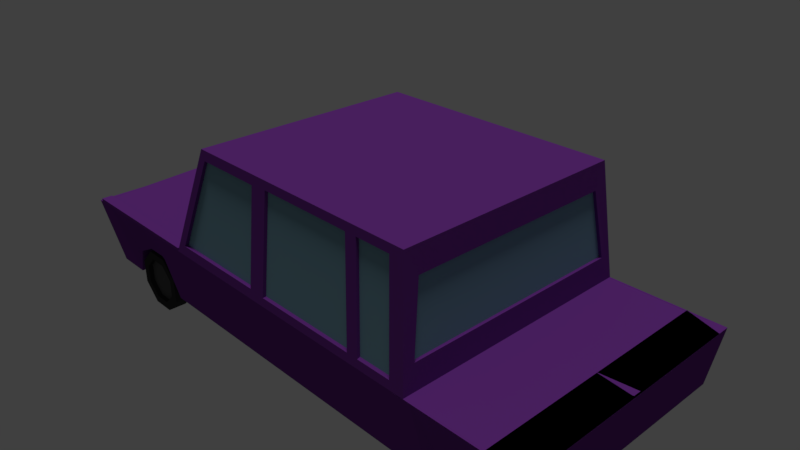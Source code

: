 # Source: purpleobstaclecar.blend  (saved by Blender 2.79.0; exported with 4.5.12 LTS)
import bpy
from mathutils import Matrix  # noqa: F401  (used for matrix-valued properties, if any)

bpy.ops.wm.read_factory_settings(use_empty=True)
scene = bpy.context.scene
scene.name = 'Scene'

# ---- collections
col_collection_1 = bpy.data.collections.new('Collection 1'); scene.collection.children.link(col_collection_1)

# ---- materials (node trees are filled in below, after node groups)
mat_purplegloss = bpy.data.materials.new('purplegloss')
mat_purplegloss.alpha_threshold = 0.0
mat_purplegloss.diffuse_color = (0.1747, 0.03673, 0.2957, 1.0)
mat_purplegloss.roughness = 0.5
mat_metal = bpy.data.materials.new('metal')
mat_metal.alpha_threshold = 0.0
mat_metal.diffuse_color = (0.09531, 0.09531, 0.09531, 1.0)
mat_metal.roughness = 0.5
mat_carwindowshader = bpy.data.materials.new('carwindowshader')
mat_carwindowshader.alpha_threshold = 0.0
mat_carwindowshader.diffuse_color = (0.2051, 0.3712, 0.4564, 1.0)
mat_carwindowshader.roughness = 0.5
mat_lights = bpy.data.materials.new('lights')
mat_lights.alpha_threshold = 0.0
mat_lights.diffuse_color = (0.42, 0.3649, 0.0, 1.0)
mat_lights.roughness = 0.5
mat_tire = bpy.data.materials.new('tire')
mat_tire.alpha_threshold = 0.0
mat_tire.diffuse_color = (0.04231, 0.04231, 0.04231, 1.0)
mat_tire.roughness = 0.5

# ---- material node trees
mat_purplegloss.use_nodes = True; mat_purplegloss.node_tree.nodes.clear()
_N = mat_purplegloss.node_tree.nodes; _L = mat_purplegloss.node_tree.links
n0 = _N.new('ShaderNodeOutputMaterial'); n0.name = 'Material Output'; n0.location = (300, 300)
n1 = _N.new('ShaderNodeBsdfDiffuse'); n1.name = 'Diffuse BSDF'; n1.location = (10, 300)
n1.inputs[0].default_value = (0.1746, 0.03689, 0.2961, 1.0)
_L.new(n1.outputs[0], n0.inputs[0])
n0.is_active_output = True
mat_metal.use_nodes = True; mat_metal.node_tree.nodes.clear()
_N = mat_metal.node_tree.nodes; _L = mat_metal.node_tree.links
n0 = _N.new('ShaderNodeOutputMaterial'); n0.name = 'Material Output'; n0.location = (300, 300)
n1 = _N.new('ShaderNodeBsdfDiffuse'); n1.name = 'Diffuse BSDF'; n1.location = (10, 300)
n1.inputs[0].default_value = (0.09463, 0.09463, 0.09463, 1.0)
_L.new(n1.outputs[0], n0.inputs[0])
n0.is_active_output = True
mat_carwindowshader.use_nodes = True; mat_carwindowshader.node_tree.nodes.clear()
_N = mat_carwindowshader.node_tree.nodes; _L = mat_carwindowshader.node_tree.links
n0 = _N.new('ShaderNodeOutputMaterial'); n0.name = 'Material Output'; n0.location = (300, 300)
n1 = _N.new('ShaderNodeBsdfDiffuse'); n1.name = 'Diffuse BSDF'; n1.location = (10, 300)
n1.inputs[0].default_value = (0.2041, 0.3706, 0.4575, 1.0)
_L.new(n1.outputs[0], n0.inputs[0])
n0.is_active_output = True
mat_lights.use_nodes = True; mat_lights.node_tree.nodes.clear()
_N = mat_lights.node_tree.nodes; _L = mat_lights.node_tree.links
n0 = _N.new('ShaderNodeOutputMaterial'); n0.name = 'Material Output'; n0.location = (300, 300)
n1 = _N.new('ShaderNodeBsdfDiffuse'); n1.name = 'Diffuse BSDF'; n1.location = (10, 300)
n1.inputs[0].default_value = (0.4179, 0.3663, 0.0, 1.0)
_L.new(n1.outputs[0], n0.inputs[0])
n0.is_active_output = True
mat_tire.use_nodes = True; mat_tire.node_tree.nodes.clear()
_N = mat_tire.node_tree.nodes; _L = mat_tire.node_tree.links
n0 = _N.new('ShaderNodeOutputMaterial'); n0.name = 'Material Output'; n0.location = (300, 300)
n1 = _N.new('ShaderNodeBsdfDiffuse'); n1.name = 'Diffuse BSDF'; n1.location = (10, 300)
n1.inputs[0].default_value = (0.04203, 0.04203, 0.04203, 1.0)
_L.new(n1.outputs[0], n0.inputs[0])
n0.is_active_output = True

# ---- world
world_world = bpy.data.worlds.new('World'); scene.world = world_world
world_world.color = (0.05088, 0.05088, 0.05088)
world_world.use_sun_shadow = False
world_world.sun_shadow_jitter_overblur = 0.0
world_world.cycles.sampling_method = 'MANUAL'

# ---- cameras
cam_camera = bpy.data.cameras.new('Camera')
cam_camera.clip_end = 100.0
cam_camera.lens = 35.0
cam_camera.sensor_width = 32.0
cam_camera.sensor_height = 18.0
cam_camera.ortho_scale = 7.314
cam_camera.dof.focus_distance = 0.0

# ---- lights
light_sun = bpy.data.lights.new('Sun', 'SUN')
light_sun.transmission_factor = 0.0
light_sun.angle = 0.1993
light_sun.energy = 1.0
light_sun.shadow_buffer_clip_start = 0.5
light_sun.shadow_soft_size = 0.1
light_sun.shadow_cascade_max_distance = 1000.0

# ---- meshes
me_cube_001 = bpy.data.meshes.new('Cube.001')
me_cube_001.from_pydata([(-1.0, -0.8774, -1.356), (-0.6644, -0.91, 2.044), (-1.0, 0.8774, -1.356), (-0.6644, 0.91, 2.044), (1.0, -0.8774, -1.356), (0.91, -0.91, 2.044), (1.0, 0.8774, -1.356), (0.91, 0.91, 2.044), (-1.0, 0.0, -1.356), (-1.0, -1.0, 0.0), (-0.6644, 0.0, 2.044), (-1.0, 1.0, 0.0), (0.0, 0.8774, -1.356), (0.0, 0.91, 2.044), (1.0, 1.0, 0.0), (1.0, 0.0, -1.356), (0.91, 0.0, 2.044), (1.0, -1.0, 0.0), (0.0, -0.8774, -1.356), (0.0, -0.91, 2.044), (0.0, 0.0, 2.044), (0.0, 0.0, -1.356), (0.0, -1.0, 0.0), (1.324, 1.0, 0.0), (0.0, 1.0, 0.0), (-1.0, 0.0, 0.0), (-2.157, 0.0, -1.356), (-2.157, -0.8774, -1.356), (-2.202, 1.0, 0.0), (-2.157, 0.8774, -1.356), (-2.202, -1.0, 0.0), (-2.202, 0.0, 0.0), (1.0, 1.0, 0.0), (1.0, 0.8774, -1.356), (1.0, 0.0, -1.356), (0.91, 0.0, 2.044), (0.91, -0.91, 2.044), (1.0, -1.0, 0.0), (1.0, -0.8774, -1.356), (0.91, 0.91, 2.044), (2.298, 1.0, 0.0), (1.324, 0.8774, -1.356), (1.324, 0.0, -1.356), (1.234, 0.0, 2.044), (1.234, -0.91, 2.044), (1.324, -1.0, 0.0), (1.324, -0.8774, -1.356), (1.234, 0.91, 2.044), (1.324, 0.0, 0.0), (2.265, 0.8774, -0.9174), (2.265, -2.538e-08, -0.9174), (2.298, -1.0, 0.0), (2.265, -0.8774, -0.9174), (2.012, 0.0, 0.0), (1.324, 0.0, 0.0), (1.324, -1.0, 0.0), (1.324, 1.0, 0.0), (2.012, 1.0, 0.0), (2.012, 0.0, 0.0), (2.012, -1.0, 0.0), (1.324, 0.0, 0.0), (1.324, -0.8995, 0.0), (1.324, 0.8995, 0.0), (2.298, 0.8995, 0.0), (2.298, 0.0, 0.0), (2.298, -0.8995, 0.0), (-1.0, 0.0, 0.09833), (-1.0, 0.9123, 0.0), (-1.0, -0.9123, 0.0), (-2.202, 0.0, 0.09833), (-2.202, 0.9123, 0.0), (-2.202, -0.9123, 0.0), (-2.202, -1.0, 0.05916), (-1.0, -1.0, 0.05916), (-1.0, 1.0, 0.05916), (-2.202, 1.0, 0.05916), (-2.202, -0.9123, 0.05916), (-1.0, -0.9123, 0.05916), (-1.0, 0.9123, 0.05916), (-2.202, 0.9123, 0.05916), (-2.193, 0.0, -1.356), (-2.193, -0.8774, -1.356), (-2.238, 1.0, 0.0), (-2.193, 0.8774, -1.356), (-2.238, -1.0, 0.0), (-2.238, 0.0, 0.0), (-2.193, 0.0, -1.244), (-2.193, -0.8348, -1.244), (-2.238, 0.9515, -0.1119), (-2.193, 0.8348, -1.244), (-2.238, -0.9515, -0.1119), (-2.238, 0.0, -0.1119), (-2.03, -1.0, 0.0), (-1.859, -1.0, 0.0), (-1.687, -1.0, 0.0), (-1.515, -1.0, 0.0), (-1.343, -1.0, 0.0), (-1.172, -1.0, 0.0), (-1.293, 0.0, -1.356), (-1.343, 0.0, -0.8785), (-1.515, 0.0, -0.6762), (-1.687, 0.0, -0.6762), (-1.859, 0.0, -0.8785), (-1.909, 0.0, -1.356), (-1.909, 0.8774, -1.356), (-1.859, 0.8774, -0.8785), (-1.687, 0.8774, -0.6762), (-1.515, 0.8774, -0.6762), (-1.343, 0.8774, -0.8785), (-1.293, 0.8774, -1.356), (-1.909, -0.8774, -1.356), (-1.859, -0.8774, -0.8785), (-1.687, -0.8774, -0.6762), (-1.515, -0.8774, -0.6762), (-1.343, -0.8774, -0.8785), (-1.293, -0.8774, -1.356), (-1.172, 1.0, 0.0), (-1.343, 1.0, 0.0), (-1.515, 1.0, 0.0), (-1.687, 1.0, 0.0), (-1.859, 1.0, 0.0), (-2.03, 1.0, 0.0), (-2.03, -0.9123, 0.0), (-1.859, -0.9123, 0.0), (-1.687, -0.9123, 0.0), (-1.515, -0.9123, 0.0), (-1.343, -0.9123, 0.0), (-1.172, -0.9123, 0.0), (-1.172, 0.9123, 0.0), (-1.343, 0.9123, 0.0), (-1.515, 0.9123, 0.0), (-1.687, 0.9123, 0.0), (-1.859, 0.9123, 0.0), (-2.03, 0.9123, 0.0), (-2.03, -1.0, 0.05916), (-1.859, -1.0, 0.05916), (-1.687, -1.0, 0.05916), (-1.515, -1.0, 0.05916), (-1.343, -1.0, 0.05916), (-1.172, -1.0, 0.05916), (-1.172, 1.0, 0.05916), (-1.343, 1.0, 0.05916), (-1.515, 1.0, 0.05916), (-1.687, 1.0, 0.05916), (-1.859, 1.0, 0.05916), (-2.03, 1.0, 0.05916), (-2.03, -0.9123, 0.05916), (-1.859, -0.9123, 0.05916), (-1.687, -0.9123, 0.05916), (-1.515, -0.9123, 0.05916), (-1.343, -0.9123, 0.05916), (-1.172, -0.9123, 0.05916), (-1.172, 0.9123, 0.05916), (-1.343, 0.9123, 0.05916), (-1.515, 0.9123, 0.05916), (-1.687, 0.9123, 0.05916), (-1.859, 0.9123, 0.05916), (-2.03, 0.9123, 0.05916), (-2.193, 0.0, -1.244), (-2.193, -0.8348, -1.244), (-2.238, 0.9515, -0.1119), (-2.193, 0.8348, -1.244), (-2.238, -0.9515, -0.1119), (-2.238, 0.0, -0.1119), (-2.197, 0.0, -1.159), (-2.197, -0.7099, -1.159), (-2.235, 0.8091, -0.1966), (-2.197, 0.7099, -1.159), (-2.235, -0.8091, -0.1966), (-2.235, 0.0, -0.1966), (-2.216, 2.921e-14, -1.163), (-2.216, -0.7099, -1.163), (-2.254, 0.8091, -0.2008), (-2.216, 0.7099, -1.163), (-2.254, -0.8091, -0.2008), (-2.254, 2.921e-14, -0.2008), (-0.9826, -0.8721, 0.06518), (-0.6899, -0.7936, 1.848), (-0.6899, 4.39e-09, 1.848), (-0.6899, 0.7936, 1.848), (-0.9826, 0.8721, 0.06518), (-0.9826, 4.39e-09, 0.06518), (-0.07074, 0.9923, 0.1738), (-0.07073, -0.9923, 0.1737), (-0.07074, 0.9176, 1.871), (-0.9007, 0.9923, 0.1738), (-0.6222, 0.9176, 1.871), (-0.07073, -0.9176, 1.871), (-0.6222, -0.9176, 1.871), (-0.9008, -0.9923, 0.1737), (-0.6644, -0.91, 2.044), (-0.6644, 0.91, 2.044), (-1.0, -1.0, 0.0), (0.0, -1.0, 0.0), (0.0, -0.91, 2.044), (-1.0, 1.0, 0.0), (0.0, 1.0, 0.0), (0.0, 0.91, 2.044), (0.0, 1.0, 0.0), (0.0, -1.0, 0.0), (0.0, 0.91, 2.044), (-1.0, 1.0, 0.0), (-0.6644, 0.91, 2.044), (0.0, -0.91, 2.044), (-0.6644, -0.91, 2.044), (-1.0, -1.0, 0.0), (-0.9008, -0.964, 0.1737), (-0.6222, -0.8914, 1.871), (-0.07073, -0.8914, 1.871), (-0.6222, 0.8914, 1.871), (-0.9007, 0.964, 0.1738), (-0.07074, 0.8914, 1.871), (-0.07073, -0.964, 0.1737), (-0.07074, 0.964, 0.1738), (0.8467, -0.9165, 1.895), (0.9236, -0.9934, 0.1494), (0.0698, -0.9165, 1.895), (0.0698, -0.9934, 0.1494), (0.07167, 0.9167, 1.891), (0.845, 0.9167, 1.891), (0.9216, 0.9932, 0.1534), (0.07167, 0.9932, 0.1534), (0.8388, -0.8968, 1.876), (0.914, -0.972, 0.1683), (0.07859, -0.8968, 1.876), (0.07859, -0.972, 0.1683), (0.08043, 0.8969, 1.872), (0.8371, 0.8969, 1.872), (0.912, 0.9718, 0.1722), (0.08043, 0.9718, 0.1722), (-0.9826, -0.8721, 0.06518), (-0.6899, -0.7936, 1.848), (-0.6899, 4.39e-09, 1.848), (-0.6899, 0.7936, 1.848), (-0.9826, 0.8721, 0.06518), (-0.9826, 4.39e-09, 0.06518), (-0.9544, -0.8721, 0.04023), (-0.6617, -0.7936, 1.823), (-0.6617, 4.389e-09, 1.823), (-0.6617, 0.7936, 1.823), (-0.9544, 0.8721, 0.04023), (-0.9544, 4.389e-09, 0.04023), (0.9394, 0.9164, 1.899), (1.017, 0.9936, 0.1455), (1.295, 0.9936, 0.1455), (1.218, 0.9164, 1.899), (0.9399, -0.9165, 1.897), (1.017, -0.9935, 0.1479), (1.217, -0.9165, 1.897), (1.294, -0.9935, 0.1479), (0.9434, 0.8959, 1.879), (1.019, 0.9714, 0.1651), (1.291, 0.9714, 0.1651), (1.215, 0.8959, 1.879), (0.9439, -0.896, 1.877), (1.019, -0.9713, 0.1675), (1.215, -0.896, 1.877), (1.29, -0.9713, 0.1675), (1.323, 0.0, 2.044), (1.323, -0.91, 2.044), (1.323, 0.91, 2.044), (1.413, 1.0, 0.0), (1.413, -1.0, 0.0), (1.413, 0.0, 0.0), (1.341, -2.386e-10, 1.614), (1.341, -0.8124, 1.614), (1.341, 0.8124, 1.614), (1.395, 0.8928, 0.4308), (1.395, -0.8928, 0.4308), (1.395, 2.386e-10, 0.4308), (1.318, -2.386e-10, 1.614), (1.318, -0.8124, 1.614), (1.318, 0.8124, 1.614), (1.372, 0.8928, 0.4308), (1.372, -0.8928, 0.4308), (1.372, 2.386e-10, 0.4308), (-2.269, -0.8373, -0.09162), (-2.229, -0.8373, -0.09162), (-2.229, 0.9513, -0.1902), (-2.269, 0.9513, -0.1902), (-2.229, 0.9056, -0.04432), (-2.269, 0.9056, -0.04432), (-2.229, 0.8317, -0.1001), (-2.269, 0.8317, -0.1001), (-2.229, 0.8317, -0.2804), (-2.269, 0.8317, -0.2804), (-2.229, 0.9056, -0.3362), (-2.269, 0.9056, -0.3362), (-2.229, -0.9127, -0.04798), (-2.269, -0.9127, -0.04798), (-2.229, -0.9539, -0.201), (-2.269, -0.9539, -0.201), (-2.229, -0.9039, -0.3391), (-2.269, -0.9039, -0.3391), (-2.229, -0.8319, -0.2716), (-2.269, -0.8319, -0.2716), (2.159, 1.0, 0.0), (2.02, 1.0, 0.0), (1.881, 1.0, 0.0), (1.742, 1.0, 0.0), (1.603, 1.0, 0.0), (1.463, 1.0, 0.0), (2.116, 0.8774, -1.356), (2.043, 0.8774, -0.87), (1.881, 0.8774, -0.6508), (1.742, 0.8774, -0.6508), (1.579, 0.8774, -0.87), (1.506, 0.8774, -1.356), (1.506, 0.0, -1.356), (1.579, 0.0, -0.87), (1.742, 0.0, -0.6508), (1.881, 0.0, -0.6508), (2.043, 0.0, -0.87), (2.116, 0.0, -1.356), (2.116, -0.8774, -1.356), (2.043, -0.8774, -0.87), (1.881, -0.8774, -0.6508), (1.742, -0.8774, -0.6508), (1.579, -0.8774, -0.87), (1.506, -0.8774, -1.356), (2.159, -1.0, 0.0), (2.02, -1.0, 0.0), (1.881, -1.0, 0.0), (1.742, -1.0, 0.0), (1.603, -1.0, 0.0), (1.463, -1.0, 0.0), (1.422, 1.0, 0.0), (1.521, 1.0, 0.0), (1.619, 1.0, 0.0), (1.717, 1.0, 0.0), (1.815, 1.0, 0.0), (1.913, 1.0, 0.0), (1.913, -1.0, 0.0), (1.815, -1.0, 0.0), (1.717, -1.0, 0.0), (1.619, -1.0, 0.0), (1.521, -1.0, 0.0), (1.422, -1.0, 0.0), (1.463, 0.8995, 0.0), (1.603, 0.8995, 0.0), (1.742, 0.8995, 0.0), (1.881, 0.8995, 0.0), (2.02, 0.8995, 0.0), (2.159, 0.8995, 0.0), (2.159, -0.8995, 0.0), (2.02, -0.8995, 0.0), (1.881, -0.8995, 0.0), (1.742, -0.8995, 0.0), (1.603, -0.8995, 0.0), (1.463, -0.8995, 0.0), (-1.509, -0.7313, -0.7496), (-1.509, -0.8818, -0.7496), (-1.371, -0.7313, -1.071), (-1.371, -0.8818, -1.071), (-1.371, -0.7313, -1.525), (-1.371, -0.8818, -1.525), (-1.509, -0.7313, -1.846), (-1.509, -0.8818, -1.846), (-1.705, -0.7313, -1.845), (-1.705, -0.8818, -1.845), (-1.843, -0.7313, -1.524), (-1.843, -0.8818, -1.524), (-1.843, -0.7313, -1.07), (-1.843, -0.8818, -1.07), (-1.704, -0.7313, -0.7491), (-1.704, -0.8818, -0.7491), (-1.434, -0.8818, -1.132), (-1.535, -0.8818, -0.8969), (-1.434, -0.8818, -1.464), (-1.536, -0.8818, -1.698), (-1.678, -0.8818, -1.698), (-1.779, -0.8818, -1.463), (-1.779, -0.8818, -1.131), (-1.678, -0.8818, -0.8966), (-1.434, -0.8818, -1.132), (-1.535, -0.8818, -0.8969), (-1.434, -0.8818, -1.464), (-1.536, -0.8818, -1.698), (-1.678, -0.8818, -1.698), (-1.779, -0.8818, -1.463), (-1.779, -0.8818, -1.131), (-1.678, -0.8818, -0.8966), (-1.434, -0.8436, -1.132), (-1.535, -0.8436, -0.8969), (-1.434, -0.8436, -1.464), (-1.536, -0.8436, -1.698), (-1.678, -0.8436, -1.698), (-1.779, -0.8436, -1.463), (-1.779, -0.8436, -1.131), (-1.678, -0.8436, -0.8966), (1.914, -0.7313, -0.7496), (1.914, -0.8818, -0.7496), (2.053, -0.7313, -1.071), (2.053, -0.8818, -1.071), (2.052, -0.7313, -1.525), (2.052, -0.8818, -1.525), (1.914, -0.7313, -1.846), (1.914, -0.8818, -1.846), (1.718, -0.7313, -1.845), (1.718, -0.8818, -1.845), (1.58, -0.7313, -1.524), (1.58, -0.8818, -1.524), (1.58, -0.7313, -1.07), (1.58, -0.8818, -1.07), (1.719, -0.7313, -0.7491), (1.719, -0.8818, -0.7491), (1.989, -0.8818, -1.132), (1.888, -0.8818, -0.8969), (1.989, -0.8818, -1.464), (1.888, -0.8818, -1.698), (1.745, -0.8818, -1.698), (1.644, -0.8818, -1.463), (1.644, -0.8818, -1.131), (1.745, -0.8818, -0.8966), (1.989, -0.8818, -1.132), (1.888, -0.8818, -0.8969), (1.989, -0.8818, -1.464), (1.888, -0.8818, -1.698), (1.745, -0.8818, -1.698), (1.644, -0.8818, -1.463), (1.644, -0.8818, -1.131), (1.745, -0.8818, -0.8966), (1.989, -0.8436, -1.132), (1.888, -0.8436, -0.8969), (1.989, -0.8436, -1.464), (1.888, -0.8436, -1.698), (1.745, -0.8436, -1.698), (1.644, -0.8436, -1.463), (1.644, -0.8436, -1.131), (1.745, -0.8436, -0.8966), (-1.523, 0.8321, -0.8966), (-1.422, 0.8321, -1.131), (-1.421, 0.8321, -1.463), (-1.522, 0.8321, -1.698), (-1.665, 0.8321, -1.698), (-1.767, 0.8321, -1.464), (-1.666, 0.8321, -0.8969), (-1.767, 0.8321, -1.132), (-1.523, 0.8704, -0.8966), (-1.422, 0.8704, -1.131), (-1.421, 0.8704, -1.463), (-1.522, 0.8704, -1.698), (-1.665, 0.8704, -1.698), (-1.767, 0.8704, -1.464), (-1.666, 0.8704, -0.8969), (-1.767, 0.8704, -1.132), (-1.523, 0.8704, -0.8966), (-1.422, 0.8704, -1.131), (-1.421, 0.8704, -1.463), (-1.522, 0.8704, -1.698), (-1.665, 0.8704, -1.698), (-1.767, 0.8704, -1.464), (-1.666, 0.8704, -0.8969), (-1.767, 0.8704, -1.132), (-1.497, 0.8704, -0.7491), (-1.497, 0.7198, -0.7491), (-1.358, 0.8704, -1.07), (-1.358, 0.7198, -1.07), (-1.358, 0.8704, -1.524), (-1.358, 0.7198, -1.524), (-1.496, 0.8704, -1.845), (-1.496, 0.7198, -1.845), (-1.692, 0.8704, -1.846), (-1.692, 0.7198, -1.846), (-1.83, 0.8704, -1.525), (-1.83, 0.7198, -1.525), (-1.83, 0.8704, -1.071), (-1.83, 0.7198, -1.071), (-1.692, 0.8704, -0.7496), (-1.692, 0.7198, -0.7496), (1.718, 0.7198, -0.7496), (1.718, 0.8704, -0.7496), (1.58, 0.7198, -1.071), (1.58, 0.8704, -1.071), (1.58, 0.7198, -1.525), (1.58, 0.8704, -1.525), (1.719, 0.7198, -1.846), (1.719, 0.8704, -1.846), (1.914, 0.7198, -1.845), (1.914, 0.8704, -1.845), (2.053, 0.7198, -1.524), (2.053, 0.8704, -1.524), (2.052, 0.7198, -1.07), (2.052, 0.8704, -1.07), (1.914, 0.7198, -0.7491), (1.914, 0.8704, -0.7491), (1.644, 0.8704, -1.132), (1.745, 0.8704, -0.8969), (1.644, 0.8704, -1.464), (1.745, 0.8704, -1.698), (1.888, 0.8704, -1.698), (1.989, 0.8704, -1.463), (1.989, 0.8704, -1.131), (1.888, 0.8704, -0.8966), (1.644, 0.8704, -1.132), (1.745, 0.8704, -0.8969), (1.644, 0.8704, -1.464), (1.745, 0.8704, -1.698), (1.888, 0.8704, -1.698), (1.989, 0.8704, -1.463), (1.989, 0.8704, -1.131), (1.888, 0.8704, -0.8966), (1.644, 0.8321, -1.132), (1.745, 0.8321, -0.8969), (1.644, 0.8321, -1.464), (1.745, 0.8321, -1.698), (1.888, 0.8321, -1.698), (1.989, 0.8321, -1.463), (1.989, 0.8321, -1.131), (1.888, 0.8321, -0.8966), (-1.0, -0.8686, -1.346), (-0.6558, -0.9101, 2.035), (-1.0, 0.8686, -1.346), (-0.6558, 0.9101, 2.035), (1.0, -0.8686, -1.346), (0.91, -0.9009, 2.035), (1.0, 0.8686, -1.346), (0.91, 0.9009, 2.035), (-1.0, 0.0, -1.343), (-1.0, -0.987, 0.000248), (-0.6558, 0.0, 2.035), (-1.0, 0.987, 0.000248), (0.0, 0.8686, -1.346), (0.0, 0.9043, 2.033), (1.0, 0.987, 0.0003122), (1.0, 0.0, -1.343), (0.91, 0.0, 2.031), (1.0, -0.987, 0.0003122), (0.0, -0.8686, -1.346), (0.0, -0.9043, 2.033), (0.0, 0.0, 2.031), (0.0, 0.0, -1.343), (0.0, -0.987, 0.0005907), (1.324, 0.9875, 0.003432), (0.0, 0.987, 0.0005907), (-1.002, 0.0, -0.01289), (-2.157, 0.0, -1.343), (-2.157, -0.8686, -1.346), (-2.198, 0.988, -0.003042), (-2.157, 0.8686, -1.346), (-2.198, -0.988, -0.003042), (-2.193, 0.0, -0.009192), (1.0, 0.987, 0.0002876), (1.0, 0.8686, -1.346), (1.0, 0.0, -1.343), (0.91, 0.0, 2.031), (0.91, -0.9011, 2.035), (1.0, -0.987, 0.0002876), (1.0, -0.8686, -1.346), (0.91, 0.9011, 2.035), (2.29, 0.9926, -0.006645), (1.324, 0.8686, -1.346), (1.324, 0.0, -1.343), (1.234, 0.0, 2.031), (1.234, -0.901, 2.035), (1.324, -0.9875, 0.003432), (1.324, -0.8686, -1.346), (1.234, 0.901, 2.035), (1.324, 0.0, 0.013), (2.255, 0.8697, -0.915), (2.252, -2.538e-08, -0.9151), (2.29, -0.9926, -0.006644), (2.255, -0.8697, -0.915), (2.012, 0.0, -0.013), (1.311, 0.0, 0.0), (1.324, -1.0, -0.013), (1.324, 1.0, -0.013), (2.012, 1.0, -0.013), (1.999, 0.0, 0.0), (2.012, -1.0, -0.013), (1.324, 0.0, -0.013), (1.324, -0.8995, -0.013), (1.324, 0.8995, -0.013), (2.298, 0.8995, -0.013), (2.285, 0.0, 0.0004697), (2.298, -0.8995, -0.013), (-1.013, 0.0, 0.1002), (-1.012, 0.9173, 0.0001484), (-1.012, -0.9173, 0.0001484), (-2.189, 0.0, 0.1002), (-2.19, 0.9173, 0.0001484), (-2.19, -0.9173, 0.0001484), (-2.195, -0.9925, 0.05165), (-1.008, -0.9925, 0.05165), (-1.008, 0.9925, 0.05165), (-2.195, 0.9925, 0.05165), (-2.195, -0.9198, 0.05165), (-1.008, -0.9198, 0.05165), (-1.008, 0.9198, 0.05165), (-2.195, 0.9198, 0.05165), (-2.184, 0.0, -1.347), (-2.186, -0.8702, -1.348), (-2.231, 0.9922, -0.00721), (-2.186, 0.8702, -1.348), (-2.231, -0.9922, -0.00721), (-2.229, 0.0, -0.009192), (-2.18, 0.0, -1.244), (-2.18, -0.8348, -1.244), (-2.225, 0.9515, -0.1116), (-2.18, 0.8348, -1.244), (-2.225, -0.9515, -0.1116), (-2.225, 0.0, -0.1119), (-2.031, -0.987, 0.0006058), (-1.86, -0.9871, 0.0008201), (-1.687, -0.987, 0.001089), (-1.515, -0.987, 0.001089), (-1.342, -0.9871, 0.0008201), (-1.171, -0.987, 0.0006058), (-1.284, 0.0, -1.346), (-1.332, 0.0, -0.8734), (-1.51, 0.0, -0.6644), (-1.692, 0.0, -0.6644), (-1.871, 0.0, -0.8734), (-1.918, 0.0, -1.346), (-1.916, 0.8701, -1.348), (-1.867, 0.8684, -0.8746), (-1.69, 0.8677, -0.6682), (-1.512, 0.8677, -0.6682), (-1.335, 0.8684, -0.8746), (-1.286, 0.8701, -1.348), (-1.916, -0.8701, -1.348), (-1.867, -0.8684, -0.8746), (-1.69, -0.8677, -0.6682), (-1.512, -0.8677, -0.6682), (-1.335, -0.8684, -0.8746), (-1.286, -0.8701, -1.348), (-1.171, 0.987, 0.0006058), (-1.342, 0.9871, 0.0008201), (-1.515, 0.987, 0.001089), (-1.687, 0.987, 0.001089), (-1.86, 0.9871, 0.0008201), (-2.031, 0.987, 0.0006058), (-2.032, -0.9252, 0.0001575), (-1.859, -0.9253, -6.745e-05), (-1.687, -0.9253, -6.745e-05), (-1.515, -0.9253, -6.745e-05), (-1.343, -0.9253, -6.745e-05), (-1.17, -0.9252, 0.0001575), (-1.17, 0.9252, 0.0001575), (-1.343, 0.9253, -6.745e-05), (-1.515, 0.9253, -6.745e-05), (-1.687, 0.9253, -6.745e-05), (-1.859, 0.9253, -6.745e-05), (-2.032, 0.9252, 0.0001575), (-2.03, -0.9908, 0.04997), (-1.859, -0.9908, 0.04997), (-1.687, -0.9908, 0.04997), (-1.515, -0.9908, 0.04997), (-1.343, -0.9908, 0.04997), (-1.172, -0.9908, 0.04997), (-1.172, 0.9908, 0.04997), (-1.343, 0.9908, 0.04997), (-1.515, 0.9908, 0.04997), (-1.687, 0.9908, 0.04997), (-1.859, 0.9908, 0.04997), (-2.03, 0.9908, 0.04997), (-2.03, -0.9215, 0.04997), (-1.859, -0.9215, 0.04997), (-1.687, -0.9215, 0.04997), (-1.515, -0.9215, 0.04997), (-1.343, -0.9215, 0.04997), (-1.172, -0.9215, 0.04997), (-1.172, 0.9215, 0.04997), (-1.343, 0.9215, 0.04997), (-1.515, 0.9215, 0.04997), (-1.687, 0.9215, 0.04997), (-1.859, 0.9215, 0.04997), (-2.03, 0.9215, 0.04997), (-2.18, 0.0, -1.243), (-2.18, -0.8348, -1.243), (-2.225, 0.9515, -0.1114), (-2.18, 0.8348, -1.243), (-2.225, -0.9515, -0.1114), (-2.225, 0.0, -0.1114), (-2.189, 0.0, -1.149), (-2.186, -0.7054, -1.154), (-2.223, 0.8058, -0.1995), (-2.186, 0.7054, -1.154), (-2.223, -0.8058, -0.1995), (-2.225, 0.0, -0.2046), (-2.208, 2.921e-14, -1.153), (-2.21, -0.7029, -1.155), (-2.246, 0.801, -0.2068), (-2.21, 0.7029, -1.155), (-2.246, -0.801, -0.2068), (-2.244, 2.921e-14, -0.2087), (-0.9699, -0.8724, 0.06239), (-0.6771, -0.794, 1.846), (-0.677, 4.39e-09, 1.846), (-0.6771, 0.794, 1.846), (-0.9699, 0.8724, 0.06239), (-0.97, 4.39e-09, 0.06183), (-0.06696, 0.9807, 0.1694), (-0.06695, -0.9807, 0.1694), (-0.06667, 0.9058, 1.874), (-0.9044, 0.9805, 0.17), (-0.6263, 0.906, 1.875), (-0.06666, -0.9058, 1.874), (-0.6263, -0.906, 1.875), (-0.9044, -0.9805, 0.17), (-0.6644, -0.897, 2.044), (-0.6644, 0.897, 2.044), (-1.0, -0.987, -0.0005717), (0.0, -0.987, -0.0005717), (0.0, -0.897, 2.044), (-1.0, 0.987, -0.0005717), (0.0, 0.987, -0.0005717), (0.0, 0.897, 2.044), (0.0, 0.987, 0.0), (0.0, -0.987, 0.0), (0.0, 0.9047, 2.033), (-0.9908, 0.9908, 0.0), (-0.6607, 0.9049, 2.033), (0.0, -0.9047, 2.033), (-0.6607, -0.9049, 2.033), (-0.9908, -0.9908, 0.0), (-0.9089, -0.9568, 0.1667), (-0.629, -0.8836, 1.879), (-0.06325, -0.8837, 1.878), (-0.629, 0.8836, 1.879), (-0.9089, 0.9568, 0.1667), (-0.06326, 0.8837, 1.878), (-0.06319, -0.9567, 0.1661), (-0.0632, 0.9567, 0.1661), (0.8485, -0.9038, 1.897), (0.9253, -0.9808, 0.147), (0.06802, -0.9038, 1.896), (0.06812, -0.9808, 0.1469), (0.06989, 0.9039, 1.892), (0.8469, 0.904, 1.893), (0.9232, 0.9806, 0.151), (0.06999, 0.9806, 0.1509), (0.8447, -0.8859, 1.88), (0.9201, -0.9613, 0.1641), (0.07257, -0.8858, 1.88), (0.07253, -0.9613, 0.1639), (0.0744, 0.886, 1.876), (0.8431, 0.886, 1.876), (0.9181, 0.9611, 0.168), (0.07436, 0.9612, 0.1678), (-0.9874, -0.8828, 0.05967), (-0.6826, -0.8004, 1.856), (-0.6813, 4.39e-09, 1.858), (-0.6826, 0.8004, 1.856), (-0.9874, 0.8828, 0.05967), (-0.9912, 4.39e-09, 0.05545), (-0.9507, -0.8795, 0.03014), (-0.6519, -0.8013, 1.827), (-0.6495, 4.389e-09, 1.828), (-0.6519, 0.8013, 1.827), (-0.9507, 0.8795, 0.03014), (-0.95, 4.389e-09, 0.02798), (0.9376, 0.9036, 1.901), (1.015, 0.9811, 0.1425), (1.297, 0.981, 0.1428), (1.219, 0.9037, 1.901), (0.9381, -0.9037, 1.898), (1.015, -0.981, 0.1449), (1.219, -0.9038, 1.899), (1.296, -0.9809, 0.1452), (0.9359, 0.8858, 1.883), (1.012, 0.9616, 0.1606), (1.298, 0.9616, 0.161), (1.223, 0.8859, 1.883), (0.9364, -0.8859, 1.88), (1.012, -0.9615, 0.1629), (1.222, -0.886, 1.881), (1.298, -0.9615, 0.1633), (1.314, 0.0, 2.035), (1.316, -0.9026, 2.037), (1.316, 0.9026, 2.037), (1.405, 0.9924, 0.007212), (1.405, -0.9924, 0.007212), (1.404, 0.0, 0.008995), (1.332, -2.386e-10, 1.623), (1.329, -0.8165, 1.617), (1.329, 0.8165, 1.617), (1.383, 0.8966, 0.4267), (1.383, -0.8966, 0.4267), (1.386, 2.386e-10, 0.4214), (1.309, -2.386e-10, 1.623), (1.31, -0.8196, 1.621), (1.31, 0.8196, 1.621), (1.364, 0.9006, 0.4234), (1.364, -0.9006, 0.4234), (1.363, 2.386e-10, 0.4214), (-2.261, -0.8461, -0.09689), (-2.237, -0.8461, -0.09689), (-2.238, 0.9414, -0.1902), (-2.26, 0.9414, -0.1902), (-2.237, 0.9023, -0.05456), (-2.261, 0.9023, -0.05456), (-2.237, 0.8408, -0.1046), (-2.261, 0.8408, -0.1046), (-2.237, 0.8408, -0.2759), (-2.261, 0.8408, -0.2759), (-2.237, 0.9023, -0.3259), (-2.261, 0.9023, -0.3259), (-2.237, -0.9086, -0.05789), (-2.261, -0.9086, -0.05789), (-2.238, -0.944, -0.2005), (-2.26, -0.944, -0.2005), (-2.237, -0.9014, -0.3287), (-2.262, -0.9014, -0.3287), (-2.238, -0.8413, -0.2677), (-2.261, -0.8413, -0.2677), (2.159, 0.9871, 0.001432), (2.022, 0.9873, 0.001726), (1.882, 0.9872, 0.002246), (1.741, 0.9872, 0.002246), (1.6, 0.9873, 0.001726), (1.462, 0.9872, 0.00127), (2.117, 0.8705, -1.345), (2.052, 0.8688, -0.8661), (1.885, 0.8677, -0.643), (1.738, 0.8677, -0.643), (1.57, 0.8688, -0.8661), (1.499, 0.8701, -1.348), (1.498, 0.0, -1.346), (1.567, 0.0, -0.8651), (1.736, 0.0, -0.6392), (1.887, 0.0, -0.6392), (2.055, 0.0, -0.8651), (2.117, 0.0, -1.343), (2.117, -0.8705, -1.345), (2.052, -0.8688, -0.8661), (1.885, -0.8677, -0.643), (1.738, -0.8677, -0.643), (1.57, -0.8688, -0.8661), (1.499, -0.8701, -1.348), (2.159, -0.9871, 0.001432), (2.022, -0.9873, 0.001726), (1.882, -0.9872, 0.002246), (1.741, -0.9872, 0.002246), (1.6, -0.9873, 0.001726), (1.462, -0.9872, 0.00127), (1.422, 1.0, -0.013), (1.521, 1.0, -0.013), (1.619, 1.0, -0.013), (1.717, 1.0, -0.013), (1.815, 1.0, -0.013), (1.913, 1.0, -0.013), (1.913, -1.0, -0.013), (1.815, -1.0, -0.013), (1.717, -1.0, -0.013), (1.619, -1.0, -0.013), (1.521, -1.0, -0.013), (1.422, -1.0, -0.013), (1.463, 0.8995, -0.013), (1.603, 0.8995, -0.013), (1.742, 0.8995, -0.013), (1.881, 0.8995, -0.013), (2.02, 0.8995, -0.013), (2.159, 0.8995, -0.013), (2.159, -0.8995, -0.013), (2.02, -0.8995, -0.013), (1.881, -0.8995, -0.013), (1.742, -0.8995, -0.013), (1.603, -0.8995, -0.013), (1.463, -0.8995, -0.013), (-1.514, -0.7391, -0.7582), (-1.514, -0.874, -0.7582), (-1.38, -0.74, -1.073), (-1.38, -0.8732, -1.073), (-1.38, -0.74, -1.523), (-1.38, -0.8732, -1.523), (-1.515, -0.7391, -1.837), (-1.515, -0.874, -1.837), (-1.699, -0.7391, -1.836), (-1.699, -0.874, -1.836), (-1.833, -0.74, -1.522), (-1.833, -0.8732, -1.522), (-1.833, -0.74, -1.072), (-1.833, -0.8732, -1.072), (-1.699, -0.7391, -0.7578), (-1.699, -0.874, -0.7578), (-1.434, -0.8688, -1.132), (-1.535, -0.8688, -0.8969), (-1.434, -0.8688, -1.464), (-1.536, -0.8688, -1.698), (-1.678, -0.8688, -1.698), (-1.779, -0.8688, -1.463), (-1.779, -0.8688, -1.131), (-1.678, -0.8688, -0.8966), (-1.421, -0.8818, -1.129), (-1.528, -0.8818, -0.8861), (-1.422, -0.8818, -1.466), (-1.528, -0.8818, -1.709), (-1.686, -0.8818, -1.709), (-1.792, -0.8818, -1.465), (-1.792, -0.8818, -1.128), (-1.685, -0.8818, -0.8857), (-1.425, -0.8349, -1.13), (-1.529, -0.8357, -0.8883), (-1.425, -0.8349, -1.466), (-1.53, -0.8357, -1.707), (-1.684, -0.8357, -1.706), (-1.789, -0.8349, -1.465), (-1.789, -0.8349, -1.129), (-1.684, -0.8357, -0.8879), (1.909, -0.7391, -0.7582), (1.909, -0.874, -0.7582), (2.043, -0.74, -1.073), (2.043, -0.8732, -1.073), (2.043, -0.74, -1.523), (2.043, -0.8732, -1.523), (1.908, -0.7391, -1.837), (1.908, -0.874, -1.837), (1.724, -0.7391, -1.836), (1.724, -0.874, -1.836), (1.59, -0.74, -1.522), (1.59, -0.8732, -1.522), (1.59, -0.74, -1.072), (1.59, -0.8732, -1.072), (1.725, -0.7391, -0.7578), (1.725, -0.874, -0.7578), (1.989, -0.8688, -1.132), (1.888, -0.8688, -0.8969), (1.989, -0.8688, -1.464), (1.888, -0.8688, -1.698), (1.745, -0.8688, -1.698), (1.644, -0.8688, -1.463), (1.644, -0.8688, -1.131), (1.745, -0.8688, -0.8966), (2.002, -0.8818, -1.129), (1.895, -0.8818, -0.8861), (2.002, -0.8818, -1.466), (1.895, -0.8818, -1.709), (1.738, -0.8818, -1.709), (1.631, -0.8818, -1.465), (1.631, -0.8818, -1.128), (1.738, -0.8818, -0.8857), (1.999, -0.8349, -1.13), (1.894, -0.8357, -0.8883), (1.998, -0.8349, -1.466), (1.893, -0.8357, -1.707), (1.739, -0.8357, -1.706), (1.634, -0.8349, -1.465), (1.634, -0.8349, -1.129), (1.739, -0.8357, -0.8879), (-1.517, 0.8242, -0.8879), (-1.412, 0.8234, -1.129), (-1.412, 0.8234, -1.465), (-1.517, 0.8242, -1.706), (-1.671, 0.8242, -1.707), (-1.776, 0.8234, -1.466), (-1.672, 0.8242, -0.8883), (-1.776, 0.8234, -1.13), (-1.516, 0.8704, -0.8857), (-1.409, 0.8704, -1.128), (-1.409, 0.8704, -1.465), (-1.515, 0.8704, -1.709), (-1.673, 0.8704, -1.709), (-1.779, 0.8704, -1.466), (-1.673, 0.8704, -0.8861), (-1.779, 0.8704, -1.129), (-1.523, 0.8574, -0.8966), (-1.422, 0.8574, -1.131), (-1.421, 0.8574, -1.463), (-1.522, 0.8574, -1.698), (-1.665, 0.8574, -1.698), (-1.767, 0.8574, -1.464), (-1.666, 0.8574, -0.8969), (-1.767, 0.8574, -1.132), (-1.502, 0.8625, -0.7578), (-1.502, 0.7277, -0.7578), (-1.368, 0.8617, -1.072), (-1.368, 0.7285, -1.072), (-1.367, 0.8617, -1.522), (-1.367, 0.7285, -1.522), (-1.502, 0.8625, -1.836), (-1.502, 0.7277, -1.836), (-1.686, 0.8625, -1.837), (-1.686, 0.7277, -1.837), (-1.821, 0.8617, -1.523), (-1.821, 0.7285, -1.523), (-1.821, 0.8617, -1.073), (-1.821, 0.7285, -1.073), (-1.686, 0.8625, -0.7582), (-1.686, 0.7277, -0.7582), (1.724, 0.7277, -0.7582), (1.724, 0.8625, -0.7582), (1.59, 0.7285, -1.073), (1.59, 0.8617, -1.073), (1.59, 0.7285, -1.523), (1.59, 0.8617, -1.523), (1.725, 0.7277, -1.837), (1.725, 0.8625, -1.837), (1.909, 0.7277, -1.836), (1.909, 0.8625, -1.836), (2.043, 0.7285, -1.522), (2.043, 0.8617, -1.522), (2.043, 0.7285, -1.072), (2.043, 0.8617, -1.072), (1.908, 0.7277, -0.7578), (1.908, 0.8625, -0.7578), (1.644, 0.8574, -1.132), (1.745, 0.8574, -0.8969), (1.644, 0.8574, -1.464), (1.745, 0.8574, -1.698), (1.888, 0.8574, -1.698), (1.989, 0.8574, -1.463), (1.989, 0.8574, -1.131), (1.888, 0.8574, -0.8966), (1.631, 0.8704, -1.129), (1.738, 0.8704, -0.8861), (1.631, 0.8704, -1.466), (1.738, 0.8704, -1.709), (1.895, 0.8704, -1.709), (2.002, 0.8704, -1.465), (2.002, 0.8704, -1.128), (1.895, 0.8704, -0.8857), (1.634, 0.8234, -1.13), (1.739, 0.8242, -0.8883), (1.634, 0.8234, -1.466), (1.739, 0.8242, -1.707), (1.894, 0.8242, -1.706), (1.999, 0.8234, -1.465), (1.998, 0.8234, -1.129), (1.893, 0.8242, -0.8879), (-0.9544, -0.8721, 0.04023), (-0.6617, -0.7936, 1.823), (-0.6617, 4.389e-09, 1.823), (-0.6617, 0.7936, 1.823), (-0.9544, 0.8721, 0.04023), (-0.9544, 4.389e-09, 0.04023)], [], [(25, 9, 176, 181), (24, 13, 218, 221), (6, 14, 32, 33), (13, 24, 198, 200), (21, 15, 4, 18), (20, 10, 1, 19), (16, 20, 19, 5), (7, 13, 20, 16), (13, 3, 10, 20), (8, 21, 18, 0), (2, 12, 21, 8), (12, 6, 15, 21), (18, 22, 9, 0), (4, 17, 22, 18), (5, 19, 216, 214), (16, 5, 36, 35), (4, 15, 34, 38), (5, 17, 37, 36), (12, 24, 14, 6), (2, 11, 24, 12), (1, 9, 205, 204), (104, 103, 26, 29), (122, 133, 70, 69, 71), (1, 10, 178, 177), (29, 26, 80, 83), (31, 28, 82, 85), (110, 92, 30, 27), (28, 31, 69, 70), (103, 110, 27, 26), (121, 104, 29, 28), (37, 38, 46, 45), (38, 34, 42, 46), (36, 37, 247, 246), (33, 32, 23, 41), (7, 16, 35, 39), (17, 4, 38, 37), (14, 7, 39, 32), (15, 6, 33, 34), (48, 23, 261, 263), (51, 53, 58, 59), (302, 296, 40, 49), (43, 44, 259, 258), (34, 33, 41, 42), (39, 35, 43, 47), (32, 39, 242, 243), (35, 36, 44, 43), (327, 326, 338, 339), (328, 327, 339, 340), (314, 313, 50, 52), (320, 314, 52, 51), (313, 302, 49, 50), (23, 48, 54, 56), (343, 344, 65, 64, 63), (56, 54, 60, 62), (320, 51, 59, 332), (53, 40, 57, 58), (301, 23, 56, 326), (48, 45, 55, 54), (59, 58, 64, 65), (332, 59, 65, 344), (58, 57, 63, 64), (326, 56, 62, 338), (54, 55, 61, 60), (9, 25, 66, 68), (128, 67, 78, 152), (9, 68, 77, 73), (25, 11, 67, 66), (31, 30, 71, 69), (145, 75, 79, 157), (139, 73, 77, 151), (67, 11, 74, 78), (121, 28, 75, 145), (97, 9, 73, 139), (122, 71, 76, 146), (71, 30, 72, 76), (28, 70, 79, 75), (26, 27, 81, 80), (30, 31, 85, 84), (27, 30, 84, 81), (28, 29, 83, 82), (84, 85, 91, 90), (90, 91, 163, 162), (81, 84, 90, 87), (82, 83, 89, 88), (85, 82, 88, 91), (83, 80, 86, 89), (80, 81, 87, 86), (68, 127, 151, 77), (127, 126, 150, 151), (126, 125, 149, 150), (125, 124, 148, 149), (124, 123, 147, 148), (123, 122, 146, 147), (30, 92, 134, 72), (92, 93, 135, 134), (93, 94, 136, 135), (94, 95, 137, 136), (95, 96, 138, 137), (96, 97, 139, 138), (11, 116, 140, 74), (116, 117, 141, 140), (117, 118, 142, 141), (118, 119, 143, 142), (119, 120, 144, 143), (120, 121, 145, 144), (72, 134, 146, 76), (134, 135, 147, 146), (135, 136, 148, 147), (136, 137, 149, 148), (137, 138, 150, 149), (138, 139, 151, 150), (74, 140, 152, 78), (140, 141, 153, 152), (141, 142, 154, 153), (142, 143, 155, 154), (143, 144, 156, 155), (144, 145, 157, 156), (70, 133, 157, 79), (133, 132, 156, 157), (132, 131, 155, 156), (131, 130, 154, 155), (130, 129, 153, 154), (129, 128, 152, 153), (11, 2, 109, 116), (116, 109, 108, 117), (117, 108, 107, 118), (118, 107, 106, 119), (119, 106, 105, 120), (120, 105, 104, 121), (8, 0, 115, 98), (98, 115, 114, 99), (99, 114, 113, 100), (100, 113, 112, 101), (101, 112, 111, 102), (102, 111, 110, 103), (0, 9, 97, 115), (115, 97, 96, 114), (114, 96, 95, 113), (113, 95, 94, 112), (112, 94, 93, 111), (111, 93, 92, 110), (68, 66, 67, 128, 127), (127, 128, 129, 126), (126, 129, 130, 125), (125, 130, 131, 124), (124, 131, 132, 123), (123, 132, 133, 122), (2, 8, 98, 109), (109, 98, 99, 108), (108, 99, 100, 107), (107, 100, 101, 106), (106, 101, 102, 105), (105, 102, 103, 104), (163, 160, 166, 169), (87, 90, 162, 159), (88, 89, 161, 160), (91, 88, 160, 163), (89, 86, 158, 161), (86, 87, 159, 158), (165, 168, 174, 171), (161, 158, 164, 167), (158, 159, 165, 164), (162, 163, 169, 168), (159, 162, 168, 165), (160, 161, 167, 166), (133, 132, 131, 130, 129, 128, 67, 11, 66, 69, 28, 70), (127, 126, 125, 124, 123, 122, 71, 30, 69, 66, 9, 68), (175, 172, 173, 170, 171, 174), (166, 167, 173, 172), (169, 166, 172, 175), (167, 164, 170, 173), (164, 165, 171, 170), (168, 169, 175, 174), (9, 1, 177, 176), (3, 11, 180, 179), (10, 3, 179, 178), (11, 25, 181, 180), (179, 180, 234, 233), (203, 204, 190, 194), (198, 201, 195, 196), (9, 22, 199, 205), (24, 11, 201, 198), (3, 13, 200, 202), (11, 3, 202, 201), (22, 19, 203, 199), (19, 1, 204, 203), (192, 193, 183, 189), (196, 195, 185, 182), (202, 200, 197, 191), (199, 203, 194, 193), (200, 198, 196, 197), (204, 205, 192, 190), (201, 202, 191, 195), (205, 199, 193, 192), (185, 186, 209, 210), (189, 183, 212, 206), (195, 191, 186, 185), (190, 192, 189, 188), (197, 196, 182, 184), (193, 194, 187, 183), (191, 197, 184, 186), (194, 190, 188, 187), (212, 208, 207, 206), (210, 209, 211, 213), (188, 189, 206, 207), (184, 182, 213, 211), (183, 187, 208, 212), (186, 184, 211, 209), (187, 188, 207, 208), (182, 185, 210, 213), (214, 216, 224, 222), (17, 5, 214, 215), (19, 22, 217, 216), (22, 17, 215, 217), (216, 217, 225, 224), (7, 14, 220, 219), (14, 24, 221, 220), (13, 7, 219, 218), (223, 222, 224, 225), (229, 226, 227, 228), (220, 221, 229, 228), (218, 219, 227, 226), (217, 215, 223, 225), (221, 218, 226, 229), (215, 214, 222, 223), (219, 220, 228, 227), (234, 235, 241, 240), (178, 179, 233, 232), (180, 181, 235, 234), (177, 178, 232, 231), (176, 177, 231, 230), (181, 176, 230, 235), (241, 236, 1020, 1025), (231, 232, 238, 237), (230, 231, 237, 236), (235, 230, 236, 241), (233, 234, 240, 239), (232, 233, 239, 238), (249, 248, 256, 257), (23, 32, 243, 244), (47, 23, 244, 245), (39, 47, 245, 242), (245, 244, 252, 253), (45, 44, 248, 249), (44, 36, 246, 248), (37, 45, 249, 247), (251, 250, 253, 252), (254, 255, 257, 256), (243, 242, 250, 251), (248, 246, 254, 256), (242, 245, 253, 250), (244, 243, 251, 252), (247, 249, 257, 255), (246, 247, 255, 254), (259, 262, 268, 265), (263, 261, 267, 269), (44, 45, 262, 259), (45, 48, 263, 262), (47, 43, 258, 260), (23, 47, 260, 261), (266, 264, 270, 272), (268, 269, 275, 274), (261, 260, 266, 267), (262, 263, 269, 268), (260, 258, 264, 266), (258, 259, 265, 264), (275, 270, 271, 274), (273, 272, 270, 275), (264, 265, 271, 270), (269, 267, 273, 275), (265, 268, 274, 271), (267, 266, 272, 273), (329, 328, 340, 341), (289, 276, 295, 293, 291), (278, 279, 281, 280), (330, 329, 341, 342), (290, 291, 293, 292), (280, 281, 283, 282), (294, 295, 276, 277), (288, 289, 291, 290), (282, 283, 285, 284), (281, 279, 287, 285, 283), (277, 276, 289, 288), (284, 285, 287, 286), (277, 288, 290, 292, 294), (292, 293, 295, 294), (286, 287, 279, 278), (278, 280, 282, 284, 286), (331, 330, 342, 343), (57, 331, 343, 63), (40, 65, 64, 63, 51, 52, 50, 49), (55, 337, 349, 61), (337, 336, 348, 349), (336, 335, 347, 348), (335, 334, 346, 347), (334, 333, 345, 346), (333, 332, 344, 345), (40, 296, 331, 57), (296, 297, 330, 331), (297, 298, 329, 330), (298, 299, 328, 329), (299, 300, 327, 328), (300, 301, 326, 327), (45, 325, 337, 55), (325, 324, 336, 337), (324, 323, 335, 336), (323, 322, 334, 335), (322, 321, 333, 334), (321, 320, 332, 333), (62, 60, 61, 349, 338), (338, 349, 348, 339), (339, 348, 347, 340), (340, 347, 346, 341), (341, 346, 345, 342), (342, 345, 344, 343), (42, 41, 307, 308), (308, 307, 306, 309), (309, 306, 305, 310), (310, 305, 304, 311), (311, 304, 303, 312), (312, 303, 302, 313), (45, 46, 319, 325), (325, 319, 318, 324), (324, 318, 317, 323), (323, 317, 316, 322), (322, 316, 315, 321), (321, 315, 314, 320), (46, 42, 308, 319), (319, 308, 309, 318), (318, 309, 310, 317), (317, 310, 311, 316), (316, 311, 312, 315), (315, 312, 313, 314), (41, 23, 301, 307), (307, 301, 300, 306), (306, 300, 299, 305), (305, 299, 298, 304), (304, 298, 297, 303), (303, 297, 296, 302), (350, 351, 353, 352), (352, 353, 355, 354), (354, 355, 357, 356), (356, 357, 359, 358), (358, 359, 361, 360), (360, 361, 363, 362), (363, 361, 371, 372), (362, 363, 365, 364), (364, 365, 351, 350), (350, 352, 354, 356, 358, 360, 362, 364), (371, 370, 378, 379), (359, 357, 369, 370), (365, 363, 372, 373), (355, 353, 366, 368), (361, 359, 370, 371), (351, 365, 373, 367), (353, 351, 367, 366), (357, 355, 368, 369), (381, 380, 388, 389), (369, 368, 376, 377), (366, 367, 375, 374), (367, 373, 381, 375), (372, 371, 379, 380), (370, 369, 377, 378), (368, 366, 374, 376), (373, 372, 380, 381), (382, 383, 389, 388, 387, 386, 385, 384), (379, 378, 386, 387), (377, 376, 384, 385), (374, 375, 383, 382), (375, 381, 389, 383), (380, 379, 387, 388), (378, 377, 385, 386), (376, 374, 382, 384), (390, 391, 393, 392), (392, 393, 395, 394), (394, 395, 397, 396), (396, 397, 399, 398), (398, 399, 401, 400), (400, 401, 403, 402), (403, 401, 411, 412), (402, 403, 405, 404), (404, 405, 391, 390), (390, 392, 394, 396, 398, 400, 402, 404), (411, 410, 418, 419), (399, 397, 409, 410), (405, 403, 412, 413), (395, 393, 406, 408), (401, 399, 410, 411), (391, 405, 413, 407), (393, 391, 407, 406), (397, 395, 408, 409), (421, 420, 428, 429), (409, 408, 416, 417), (406, 407, 415, 414), (407, 413, 421, 415), (412, 411, 419, 420), (410, 409, 417, 418), (408, 406, 414, 416), (413, 412, 420, 421), (422, 423, 429, 428, 427, 426, 425, 424), (419, 418, 426, 427), (417, 416, 424, 425), (414, 415, 423, 422), (415, 421, 429, 423), (420, 419, 427, 428), (418, 417, 425, 426), (416, 414, 422, 424), (443, 445, 437, 435), (441, 442, 434, 433), (439, 440, 432, 431), (444, 438, 430, 436), (445, 444, 436, 437), (442, 443, 435, 434), (440, 441, 433, 432), (437, 436, 430, 431, 432, 433, 434, 435), (446, 447, 439, 438), (451, 453, 445, 443), (449, 450, 442, 441), (447, 448, 440, 439), (452, 446, 438, 444), (453, 452, 444, 445), (450, 451, 443, 442), (438, 439, 431, 430), (462, 464, 451, 450), (466, 468, 452, 453), (468, 454, 446, 452), (458, 460, 449, 448), (464, 466, 453, 451), (454, 456, 447, 446), (460, 462, 450, 449), (448, 449, 441, 440), (469, 467, 465, 463, 461, 459, 457, 455), (455, 454, 468, 469), (457, 456, 454, 455), (456, 458, 448, 447), (459, 458, 456, 457), (461, 460, 458, 459), (463, 462, 460, 461), (465, 464, 462, 463), (467, 466, 464, 465), (469, 468, 466, 467), (470, 471, 473, 472), (472, 473, 475, 474), (474, 475, 477, 476), (476, 477, 479, 478), (478, 479, 481, 480), (480, 481, 483, 482), (483, 481, 491, 492), (482, 483, 485, 484), (484, 485, 471, 470), (470, 472, 474, 476, 478, 480, 482, 484), (491, 490, 498, 499), (479, 477, 489, 490), (485, 483, 492, 493), (475, 473, 486, 488), (481, 479, 490, 491), (471, 485, 493, 487), (473, 471, 487, 486), (477, 475, 488, 489), (501, 500, 508, 509), (489, 488, 496, 497), (486, 487, 495, 494), (487, 493, 501, 495), (492, 491, 499, 500), (490, 489, 497, 498), (488, 486, 494, 496), (493, 492, 500, 501), (502, 503, 509, 508, 507, 506, 505, 504), (499, 498, 506, 507), (497, 496, 504, 505), (494, 495, 503, 502), (495, 501, 509, 503), (500, 499, 507, 508), (498, 497, 505, 506), (496, 494, 502, 504), (53, 51, 63, 40, 65), (40, 53, 63), (535, 691, 686, 519), (534, 731, 728, 523), (516, 543, 542, 524), (523, 710, 708, 534), (531, 528, 514, 525), (530, 529, 511, 520), (526, 515, 529, 530), (517, 526, 530, 523), (523, 530, 520, 513), (518, 510, 528, 531), (512, 518, 531, 522), (522, 531, 525, 516), (528, 510, 519, 532), (514, 528, 532, 527), (515, 724, 726, 529), (526, 545, 546, 515), (514, 548, 544, 525), (515, 546, 547, 527), (522, 516, 524, 534), (512, 522, 534, 521), (511, 714, 715, 519), (614, 539, 536, 613), (632, 581, 579, 580, 643), (511, 687, 688, 520), (539, 593, 590, 536), (541, 595, 592, 538), (620, 537, 540, 602), (538, 580, 579, 541), (613, 536, 537, 620), (631, 538, 539, 614), (547, 555, 556, 548), (548, 556, 552, 544), (546, 756, 757, 547), (543, 551, 533, 542), (517, 549, 545, 526), (527, 547, 548, 514), (524, 542, 549, 517), (525, 544, 543, 516), (558, 773, 771, 533), (561, 569, 568, 563), (812, 559, 550, 806), (553, 768, 769, 554), (544, 552, 551, 543), (549, 557, 553, 545), (542, 753, 752, 549), (545, 553, 554, 546), (837, 849, 848, 836), (838, 850, 849, 837), (824, 562, 560, 823), (830, 561, 562, 824), (823, 560, 559, 812), (533, 566, 564, 558), (853, 573, 574, 575, 854), (566, 572, 570, 564), (830, 842, 569, 561), (563, 568, 567, 550), (811, 836, 566, 533), (558, 564, 565, 555), (569, 575, 574, 568), (842, 854, 575, 569), (568, 574, 573, 567), (836, 848, 572, 566), (564, 570, 571, 565), (519, 578, 576, 535), (638, 662, 588, 577), (519, 583, 587, 578), (535, 576, 577, 521), (541, 579, 581, 540), (655, 667, 589, 585), (649, 661, 587, 583), (577, 588, 584, 521), (631, 655, 585, 538), (607, 649, 583, 519), (632, 656, 586, 581), (581, 586, 582, 540), (538, 585, 589, 580), (536, 590, 591, 537), (540, 594, 595, 541), (537, 591, 594, 540), (538, 592, 593, 539), (594, 600, 601, 595), (600, 672, 673, 601), (591, 597, 600, 594), (592, 598, 599, 593), (595, 601, 598, 592), (593, 599, 596, 590), (590, 596, 597, 591), (578, 587, 661, 637), (637, 661, 660, 636), (636, 660, 659, 635), (635, 659, 658, 634), (634, 658, 657, 633), (633, 657, 656, 632), (540, 582, 644, 602), (602, 644, 645, 603), (603, 645, 646, 604), (604, 646, 647, 605), (605, 647, 648, 606), (606, 648, 649, 607), (521, 584, 650, 626), (626, 650, 651, 627), (627, 651, 652, 628), (628, 652, 653, 629), (629, 653, 654, 630), (630, 654, 655, 631), (582, 586, 656, 644), (644, 656, 657, 645), (645, 657, 658, 646), (646, 658, 659, 647), (647, 659, 660, 648), (648, 660, 661, 649), (584, 588, 662, 650), (650, 662, 663, 651), (651, 663, 664, 652), (652, 664, 665, 653), (653, 665, 666, 654), (654, 666, 667, 655), (580, 589, 667, 643), (643, 667, 666, 642), (642, 666, 665, 641), (641, 665, 664, 640), (640, 664, 663, 639), (639, 663, 662, 638), (521, 626, 619, 512), (626, 627, 618, 619), (627, 628, 617, 618), (628, 629, 616, 617), (629, 630, 615, 616), (630, 631, 614, 615), (518, 608, 625, 510), (608, 609, 624, 625), (609, 610, 623, 624), (610, 611, 622, 623), (611, 612, 621, 622), (612, 613, 620, 621), (510, 625, 607, 519), (625, 624, 606, 607), (624, 623, 605, 606), (623, 622, 604, 605), (622, 621, 603, 604), (621, 620, 602, 603), (578, 637, 638, 577, 576), (637, 636, 639, 638), (636, 635, 640, 639), (635, 634, 641, 640), (634, 633, 642, 641), (633, 632, 643, 642), (512, 619, 608, 518), (619, 618, 609, 608), (618, 617, 610, 609), (617, 616, 611, 610), (616, 615, 612, 611), (615, 614, 613, 612), (673, 679, 676, 670), (597, 669, 672, 600), (598, 670, 671, 599), (601, 673, 670, 598), (599, 671, 668, 596), (596, 668, 669, 597), (675, 681, 684, 678), (671, 677, 674, 668), (668, 674, 675, 669), (672, 678, 679, 673), (669, 675, 678, 672), (670, 676, 677, 671), (643, 580, 538, 579, 576, 521, 577, 638, 639, 640, 641, 642), (637, 578, 519, 576, 579, 540, 581, 632, 633, 634, 635, 636), (685, 684, 681, 680, 683, 682), (676, 682, 683, 677), (679, 685, 682, 676), (677, 683, 680, 674), (674, 680, 681, 675), (678, 684, 685, 679), (519, 686, 687, 511), (513, 689, 690, 521), (520, 688, 689, 513), (521, 690, 691, 535), (689, 743, 744, 690), (713, 704, 700, 714), (708, 706, 705, 711), (519, 715, 709, 532), (534, 708, 711, 521), (513, 712, 710, 523), (521, 711, 712, 513), (532, 709, 713, 529), (529, 713, 714, 511), (702, 699, 693, 703), (706, 692, 695, 705), (712, 701, 707, 710), (709, 703, 704, 713), (710, 707, 706, 708), (714, 700, 702, 715), (711, 705, 701, 712), (715, 702, 703, 709), (695, 720, 719, 696), (699, 716, 722, 693), (705, 695, 696, 701), (700, 698, 699, 702), (707, 694, 692, 706), (703, 693, 697, 704), (701, 696, 694, 707), (704, 697, 698, 700), (722, 716, 717, 718), (720, 723, 721, 719), (698, 717, 716, 699), (694, 721, 723, 692), (693, 722, 718, 697), (696, 719, 721, 694), (697, 718, 717, 698), (692, 723, 720, 695), (724, 732, 734, 726), (527, 725, 724, 515), (529, 726, 727, 532), (532, 727, 725, 527), (726, 734, 735, 727), (517, 729, 730, 524), (524, 730, 731, 534), (523, 728, 729, 517), (733, 735, 734, 732), (739, 738, 737, 736), (730, 738, 739, 731), (728, 736, 737, 729), (727, 735, 733, 725), (731, 739, 736, 728), (725, 733, 732, 724), (729, 737, 738, 730), (744, 750, 751, 745), (688, 742, 743, 689), (690, 744, 745, 691), (687, 741, 742, 688), (686, 740, 741, 687), (691, 745, 740, 686), (748, 747, 746, 751, 750, 749), (741, 747, 748, 742), (740, 746, 747, 741), (745, 751, 746, 740), (743, 749, 750, 744), (742, 748, 749, 743), (759, 767, 766, 758), (533, 754, 753, 542), (557, 755, 754, 533), (549, 752, 755, 557), (755, 763, 762, 754), (555, 759, 758, 554), (554, 758, 756, 546), (547, 757, 759, 555), (761, 762, 763, 760), (764, 766, 767, 765), (753, 761, 760, 752), (758, 766, 764, 756), (752, 760, 763, 755), (754, 762, 761, 753), (757, 765, 767, 759), (756, 764, 765, 757), (769, 775, 778, 772), (773, 779, 777, 771), (554, 769, 772, 555), (555, 772, 773, 558), (557, 770, 768, 553), (533, 771, 770, 557), (776, 782, 780, 774), (778, 784, 785, 779), (771, 777, 776, 770), (772, 778, 779, 773), (770, 776, 774, 768), (768, 774, 775, 769), (785, 784, 781, 780), (783, 785, 780, 782), (774, 780, 781, 775), (779, 785, 783, 777), (775, 781, 784, 778), (777, 783, 782, 776), (839, 851, 850, 838), (799, 801, 803, 805, 786), (788, 790, 791, 789), (840, 852, 851, 839), (800, 802, 803, 801), (790, 792, 793, 791), (804, 787, 786, 805), (798, 800, 801, 799), (792, 794, 795, 793), (791, 793, 795, 797, 789), (787, 798, 799, 786), (794, 796, 797, 795), (787, 804, 802, 800, 798), (802, 804, 805, 803), (796, 788, 789, 797), (788, 796, 794, 792, 790), (841, 853, 852, 840), (567, 573, 853, 841), (550, 559, 560, 562, 561, 573, 574, 575), (565, 571, 859, 847), (847, 859, 858, 846), (846, 858, 857, 845), (845, 857, 856, 844), (844, 856, 855, 843), (843, 855, 854, 842), (550, 567, 841, 806), (806, 841, 840, 807), (807, 840, 839, 808), (808, 839, 838, 809), (809, 838, 837, 810), (810, 837, 836, 811), (555, 565, 847, 835), (835, 847, 846, 834), (834, 846, 845, 833), (833, 845, 844, 832), (832, 844, 843, 831), (831, 843, 842, 830), (572, 848, 859, 571, 570), (848, 849, 858, 859), (849, 850, 857, 858), (850, 851, 856, 857), (851, 852, 855, 856), (852, 853, 854, 855), (552, 818, 817, 551), (818, 819, 816, 817), (819, 820, 815, 816), (820, 821, 814, 815), (821, 822, 813, 814), (822, 823, 812, 813), (555, 835, 829, 556), (835, 834, 828, 829), (834, 833, 827, 828), (833, 832, 826, 827), (832, 831, 825, 826), (831, 830, 824, 825), (556, 829, 818, 552), (829, 828, 819, 818), (828, 827, 820, 819), (827, 826, 821, 820), (826, 825, 822, 821), (825, 824, 823, 822), (551, 817, 811, 533), (817, 816, 810, 811), (816, 815, 809, 810), (815, 814, 808, 809), (814, 813, 807, 808), (813, 812, 806, 807), (860, 862, 863, 861), (862, 864, 865, 863), (864, 866, 867, 865), (866, 868, 869, 867), (868, 870, 871, 869), (870, 872, 873, 871), (873, 882, 881, 871), (872, 874, 875, 873), (874, 860, 861, 875), (860, 874, 872, 870, 868, 866, 864, 862), (881, 889, 888, 880), (869, 880, 879, 867), (875, 883, 882, 873), (865, 878, 876, 863), (871, 881, 880, 869), (861, 877, 883, 875), (863, 876, 877, 861), (867, 879, 878, 865), (891, 899, 898, 890), (879, 887, 886, 878), (876, 884, 885, 877), (877, 885, 891, 883), (882, 890, 889, 881), (880, 888, 887, 879), (878, 886, 884, 876), (883, 891, 890, 882), (892, 894, 895, 896, 897, 898, 899, 893), (889, 897, 896, 888), (887, 895, 894, 886), (884, 892, 893, 885), (885, 893, 899, 891), (890, 898, 897, 889), (888, 896, 895, 887), (886, 894, 892, 884), (900, 902, 903, 901), (902, 904, 905, 903), (904, 906, 907, 905), (906, 908, 909, 907), (908, 910, 911, 909), (910, 912, 913, 911), (913, 922, 921, 911), (912, 914, 915, 913), (914, 900, 901, 915), (900, 914, 912, 910, 908, 906, 904, 902), (921, 929, 928, 920), (909, 920, 919, 907), (915, 923, 922, 913), (905, 918, 916, 903), (911, 921, 920, 909), (901, 917, 923, 915), (903, 916, 917, 901), (907, 919, 918, 905), (931, 939, 938, 930), (919, 927, 926, 918), (916, 924, 925, 917), (917, 925, 931, 923), (922, 930, 929, 921), (920, 928, 927, 919), (918, 926, 924, 916), (923, 931, 930, 922), (932, 934, 935, 936, 937, 938, 939, 933), (929, 937, 936, 928), (927, 935, 934, 926), (924, 932, 933, 925), (925, 933, 939, 931), (930, 938, 937, 929), (928, 936, 935, 927), (926, 934, 932, 924), (953, 945, 947, 955), (951, 943, 944, 952), (949, 941, 942, 950), (954, 946, 940, 948), (955, 947, 946, 954), (952, 944, 945, 953), (950, 942, 943, 951), (947, 945, 944, 943, 942, 941, 940, 946), (956, 948, 949, 957), (961, 953, 955, 963), (959, 951, 952, 960), (957, 949, 950, 958), (962, 954, 948, 956), (963, 955, 954, 962), (960, 952, 953, 961), (948, 940, 941, 949), (972, 960, 961, 974), (976, 963, 962, 978), (978, 962, 956, 964), (968, 958, 959, 970), (974, 961, 963, 976), (964, 956, 957, 966), (970, 959, 960, 972), (958, 950, 951, 959), (979, 965, 967, 969, 971, 973, 975, 977), (965, 979, 978, 964), (967, 965, 964, 966), (966, 957, 958, 968), (969, 967, 966, 968), (971, 969, 968, 970), (973, 971, 970, 972), (975, 973, 972, 974), (977, 975, 974, 976), (979, 977, 976, 978), (980, 982, 983, 981), (982, 984, 985, 983), (984, 986, 987, 985), (986, 988, 989, 987), (988, 990, 991, 989), (990, 992, 993, 991), (993, 1002, 1001, 991), (992, 994, 995, 993), (994, 980, 981, 995), (980, 994, 992, 990, 988, 986, 984, 982), (1001, 1009, 1008, 1000), (989, 1000, 999, 987), (995, 1003, 1002, 993), (985, 998, 996, 983), (991, 1001, 1000, 989), (981, 997, 1003, 995), (983, 996, 997, 981), (987, 999, 998, 985), (1011, 1019, 1018, 1010), (999, 1007, 1006, 998), (996, 1004, 1005, 997), (997, 1005, 1011, 1003), (1002, 1010, 1009, 1001), (1000, 1008, 1007, 999), (998, 1006, 1004, 996), (1003, 1011, 1010, 1002), (1012, 1014, 1015, 1016, 1017, 1018, 1019, 1013), (1009, 1017, 1016, 1008), (1007, 1015, 1014, 1006), (1004, 1012, 1013, 1005), (1005, 1013, 1019, 1011), (1010, 1018, 1017, 1009), (1008, 1016, 1015, 1007), (1006, 1014, 1012, 1004), (563, 575, 550, 573, 561), (550, 573, 563), (28, 69, 579, 538), (66, 11, 521, 576), (9, 66, 576, 519), (69, 30, 540, 579), (53, 65, 575, 563), (63, 53, 563, 573), (1022, 1023, 1024, 1025, 1020, 1021), (239, 240, 1024, 1023), (238, 239, 1023, 1022), (240, 241, 1025, 1024), (237, 238, 1022, 1021), (236, 237, 1021, 1020)])
me_cube_001.polygons.foreach_set('material_index', [0, 0, 0, 0, 0, 0, 0, 0, 0, 0, 0, 0, 0, 0, 0, 0, 0, 0, 0, 0, 0, 0, 0, 0, 0, 0, 0, 0, 0, 0, 0, 0, 0, 0, 0, 0, 0, 0, 0, 0, 0, 0, 0, 0, 0, 0, 0, 0, 0, 0, 0, 0, 0, 0, 0, 0, 0, 0, 0, 0, 0, 0, 0, 0, 0, 0, 0, 0, 0, 0, 0, 0, 0, 0, 0, 0, 0, 0, 0, 0, 0, 0, 0, 0, 0, 0, 0, 0, 0, 0, 0, 0, 0, 0, 0, 0, 0, 0, 0, 0, 0, 0, 0, 0, 0, 0, 0, 0, 0, 0, 0, 0, 0, 0, 0, 0, 0, 0, 0, 0, 0, 0, 0, 0, 0, 0, 0, 0, 0, 0, 0, 0, 0, 0, 0, 0, 0, 0, 0, 0, 0, 0, 0, 0, 0, 0, 0, 0, 0, 0, 0, 0, 0, 0, 0, 0, 0, 0, 0, 1, 0, 0, 0, 0, 0, 0, 0, 1, 1, 1, 1, 1, 1, 0, 0, 0, 0, 0, 0, 0, 0, 0, 0, 0, 0, 0, 0, 0, 0, 0, 0, 0, 0, 0, 0, 0, 0, 0, 0, 0, 0, 0, 2, 2, 0, 0, 0, 0, 0, 0, 0, 0, 0, 0, 0, 0, 0, 0, 2, 2, 0, 0, 0, 0, 0, 0, 0, 0, 0, 0, 0, 0, 0, 0, 0, 0, 0, 0, 0, 0, 0, 0, 0, 0, 0, 0, 2, 2, 0, 0, 0, 0, 0, 0, 0, 0, 0, 0, 0, 0, 0, 0, 0, 0, 0, 0, 2, 2, 0, 0, 0, 0, 0, 3, 3, 0, 3, 3, 3, 3, 3, 3, 3, 3, 3, 3, 3, 3, 0, 0, 0, 0, 0, 0, 0, 0, 0, 0, 0, 0, 0, 0, 0, 0, 0, 0, 0, 0, 0, 0, 0, 0, 0, 0, 0, 0, 0, 0, 0, 0, 0, 0, 0, 0, 0, 0, 0, 0, 0, 0, 0, 0, 0, 0, 0, 0, 0, 0, 0, 4, 4, 4, 4, 4, 4, 4, 4, 4, 4, 4, 4, 4, 4, 4, 4, 4, 4, 4, 4, 4, 4, 4, 4, 4, 4, 1, 4, 4, 4, 4, 4, 4, 4, 4, 4, 4, 4, 4, 4, 4, 4, 4, 4, 4, 4, 4, 4, 4, 4, 4, 4, 4, 4, 4, 4, 4, 4, 4, 4, 1, 4, 4, 4, 4, 4, 4, 4, 4, 4, 4, 4, 4, 4, 4, 1, 4, 4, 4, 4, 4, 4, 4, 4, 4, 4, 4, 4, 4, 4, 4, 4, 4, 4, 4, 4, 4, 4, 4, 4, 4, 4, 4, 4, 4, 4, 4, 4, 4, 4, 4, 4, 4, 4, 4, 4, 4, 4, 4, 4, 4, 4, 4, 4, 4, 4, 4, 4, 1, 4, 4, 4, 4, 4, 4, 4, 0, 0, 0, 0, 0, 0, 0, 0, 0, 0, 0, 0, 0, 0, 0, 0, 0, 0, 0, 0, 0, 0, 0, 0, 0, 0, 0, 0, 0, 0, 0, 0, 0, 0, 0, 0, 0, 0, 0, 0, 0, 0, 0, 0, 0, 0, 0, 0, 0, 0, 0, 0, 0, 0, 0, 0, 0, 0, 0, 0, 0, 0, 0, 0, 0, 0, 0, 0, 0, 0, 0, 0, 0, 0, 0, 0, 0, 0, 0, 0, 0, 0, 0, 0, 0, 0, 0, 0, 0, 0, 0, 0, 0, 0, 0, 0, 0, 0, 0, 0, 0, 0, 0, 0, 0, 0, 0, 0, 0, 0, 0, 0, 0, 0, 0, 0, 0, 0, 0, 0, 0, 0, 0, 0, 0, 0, 0, 0, 0, 0, 0, 0, 0, 0, 0, 0, 0, 0, 0, 0, 0, 0, 0, 0, 0, 0, 0, 0, 0, 0, 0, 0, 0, 0, 0, 0, 0, 0, 0, 0, 0, 1, 0, 0, 0, 0, 0, 0, 0, 1, 1, 1, 1, 1, 1, 0, 0, 0, 0, 0, 0, 0, 0, 0, 0, 0, 0, 0, 0, 0, 0, 0, 0, 0, 0, 0, 0, 0, 0, 0, 0, 0, 0, 0, 2, 2, 0, 0, 0, 0, 0, 0, 0, 0, 0, 0, 0, 0, 0, 0, 2, 2, 0, 0, 0, 0, 0, 0, 0, 0, 0, 0, 0, 0, 2, 0, 0, 0, 0, 0, 0, 0, 0, 0, 0, 0, 0, 0, 2, 2, 0, 0, 0, 0, 0, 0, 0, 0, 0, 0, 0, 0, 0, 0, 0, 0, 0, 0, 2, 2, 0, 0, 0, 0, 0, 3, 3, 0, 3, 3, 3, 3, 3, 3, 3, 3, 3, 3, 3, 3, 0, 0, 0, 0, 0, 0, 0, 0, 0, 0, 0, 0, 0, 0, 0, 0, 0, 0, 0, 0, 0, 0, 0, 0, 0, 0, 0, 0, 0, 0, 0, 0, 0, 0, 0, 0, 0, 0, 0, 0, 0, 0, 0, 0, 0, 0, 0, 0, 0, 0, 0, 4, 4, 4, 4, 4, 4, 4, 4, 4, 4, 4, 4, 4, 4, 4, 4, 4, 4, 4, 4, 4, 4, 4, 4, 4, 4, 1, 4, 4, 4, 4, 4, 4, 4, 4, 4, 4, 4, 4, 4, 4, 4, 4, 4, 4, 4, 4, 4, 4, 4, 4, 4, 4, 4, 4, 4, 4, 4, 4, 4, 1, 4, 4, 4, 4, 4, 4, 4, 4, 4, 4, 4, 4, 4, 4, 1, 4, 4, 4, 4, 4, 4, 4, 4, 4, 4, 4, 4, 4, 4, 4, 4, 4, 4, 4, 4, 4, 4, 4, 4, 4, 4, 4, 4, 4, 4, 4, 4, 4, 4, 4, 4, 4, 4, 4, 4, 4, 4, 4, 4, 4, 4, 4, 4, 4, 4, 4, 4, 1, 4, 4, 4, 4, 4, 4, 4, 0, 0, 0, 0, 0, 0, 0, 0, 2, 0, 0, 0, 0, 0])
me_cube_001.materials.append(mat_purplegloss)
me_cube_001.materials.append(mat_metal)
me_cube_001.materials.append(mat_carwindowshader)
me_cube_001.materials.append(mat_lights)
me_cube_001.materials.append(mat_tire)
me_cube_001.materials.append(None)
me_cube_001.use_remesh_preserve_volume = False
me_cube_001.use_remesh_preserve_attributes = False
me_cube_001.use_mirror_vertex_groups = False
me_cube_001.update()

# ---- objects
ob_sun = bpy.data.objects.new('Sun', light_sun)
ob_cube = bpy.data.objects.new('Cube', me_cube_001)
ob_camera = bpy.data.objects.new('Camera', cam_camera)

# ---- transforms, parenting, visibility, modifiers, constraints
ob_sun.location = (-8.529, 3.416, 5.497)
ob_sun.lineart.crease_threshold = 0.0
ob_cube.location = (0.0, 0.0, 0.0)
ob_cube.scale = (1.749, 1.749, 0.7533)
ob_cube.lineart.crease_threshold = 0.0
ob_camera.location = (7.481, -6.508, 5.344)
ob_camera.rotation_euler = (1.109, 0.0, 0.8149)
ob_camera.lock_rotations_4d = False
ob_camera.empty_display_type = 'ARROWS'
ob_camera.color = (0.0, 0.0, 0.0, 0.0)
ob_camera.display_type = 'WIRE'
ob_camera.lineart.crease_threshold = 0.0

# ---- collection membership
col_collection_1.objects.link(ob_sun)
col_collection_1.objects.link(ob_cube)
col_collection_1.objects.link(ob_camera)

# ---- scene / render settings (as saved in the file)
scene.camera = ob_camera
scene.frame_start = 1; scene.frame_end = 250; scene.frame_set(1)
scene.render.engine = 'CYCLES'
scene.render.resolution_percentage = 50
scene.render.dither_intensity = 0.0
scene.cycles.use_denoising = False
scene.cycles.samples = 128
scene.cycles.sampling_pattern = 'TABULATED_SOBOL'
scene.cycles.use_adaptive_sampling = False
scene.cycles.use_light_tree = False
scene.cycles.blur_glossy = 0.0
scene.cycles.sample_clamp_indirect = 0.0
scene.view_settings.view_transform = 'Standard'
bpy.context.view_layer.update()
